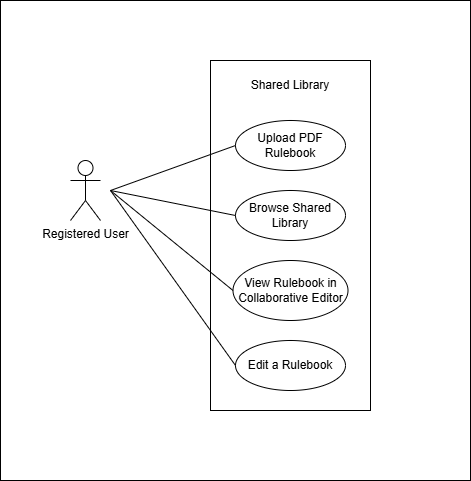

The diagram above was exported from draw.io. Its source (the exported page's mxGraphModel, read from the mxfile embedded in the PNG):
<mxGraphModel dx="928" dy="564" grid="1" gridSize="10" guides="1" tooltips="1" connect="1" arrows="1" fold="1" page="1" pageScale="1" pageWidth="850" pageHeight="1100" math="0" shadow="0">
  <root>
    <mxCell id="0" />
    <mxCell id="1" parent="0" />
    <mxCell id="Y5zWcEaMaozFr8G1YyJF-20" parent="1" style="rounded=0;whiteSpace=wrap;html=1;" value="" vertex="1">
      <mxGeometry height="480" width="470" x="70" y="30" as="geometry" />
    </mxCell>
    <mxCell id="Y5zWcEaMaozFr8G1YyJF-1" parent="1" style="shape=umlActor;verticalLabelPosition=bottom;verticalAlign=top;html=1;outlineConnect=0;" value="&lt;span style=&quot;background-color: transparent; color: light-dark(rgb(0, 0, 0), rgb(255, 255, 255));&quot;&gt;Registered User&lt;/span&gt;" vertex="1">
      <mxGeometry height="60" width="30" x="140" y="190" as="geometry" />
    </mxCell>
    <mxCell id="Y5zWcEaMaozFr8G1YyJF-2" parent="1" style="rounded=0;whiteSpace=wrap;html=1;" value="" vertex="1">
      <mxGeometry height="350" width="160" x="280" y="90" as="geometry" />
    </mxCell>
    <mxCell id="Y5zWcEaMaozFr8G1YyJF-3" parent="1" style="text;html=1;whiteSpace=wrap;strokeColor=none;fillColor=none;align=center;verticalAlign=middle;rounded=0;" value="Shared Library" vertex="1">
      <mxGeometry height="30" width="100" x="310" y="100" as="geometry" />
    </mxCell>
    <mxCell id="Y5zWcEaMaozFr8G1YyJF-4" parent="1" style="ellipse;whiteSpace=wrap;html=1;" value="Upload PDF Rulebook" vertex="1">
      <mxGeometry height="50" width="110" x="305" y="150" as="geometry" />
    </mxCell>
    <mxCell id="Y5zWcEaMaozFr8G1YyJF-5" parent="1" style="ellipse;whiteSpace=wrap;html=1;" value="Browse Shared Library" vertex="1">
      <mxGeometry height="50" width="110" x="305" y="220" as="geometry" />
    </mxCell>
    <mxCell id="Y5zWcEaMaozFr8G1YyJF-6" parent="1" style="ellipse;whiteSpace=wrap;html=1;" value="View Rulebook in Collaborative Editor" vertex="1">
      <mxGeometry height="60" width="115" x="302.5" y="290" as="geometry" />
    </mxCell>
    <mxCell id="Y5zWcEaMaozFr8G1YyJF-7" parent="1" style="ellipse;whiteSpace=wrap;html=1;" value="Edit a Rulebook" vertex="1">
      <mxGeometry height="50" width="110" x="305" y="370" as="geometry" />
    </mxCell>
    <mxCell id="Y5zWcEaMaozFr8G1YyJF-14" edge="1" parent="1" style="endArrow=none;html=1;rounded=0;entryX=0;entryY=0.5;entryDx=0;entryDy=0;" target="Y5zWcEaMaozFr8G1YyJF-4" value="">
      <mxGeometry height="50" relative="1" width="50" as="geometry">
        <mxPoint x="180" y="220" as="sourcePoint" />
        <mxPoint x="480" y="250" as="targetPoint" />
      </mxGeometry>
    </mxCell>
    <mxCell id="Y5zWcEaMaozFr8G1YyJF-15" edge="1" parent="1" style="endArrow=none;html=1;rounded=0;entryX=0;entryY=0.5;entryDx=0;entryDy=0;" target="Y5zWcEaMaozFr8G1YyJF-6" value="">
      <mxGeometry height="50" relative="1" width="50" as="geometry">
        <mxPoint x="180" y="220" as="sourcePoint" />
        <mxPoint x="480" y="250" as="targetPoint" />
      </mxGeometry>
    </mxCell>
    <mxCell id="Y5zWcEaMaozFr8G1YyJF-16" edge="1" parent="1" style="endArrow=none;html=1;rounded=0;entryX=0;entryY=0.5;entryDx=0;entryDy=0;" target="Y5zWcEaMaozFr8G1YyJF-5" value="">
      <mxGeometry height="50" relative="1" width="50" as="geometry">
        <mxPoint x="180" y="220" as="sourcePoint" />
        <mxPoint x="480" y="250" as="targetPoint" />
      </mxGeometry>
    </mxCell>
    <mxCell id="Y5zWcEaMaozFr8G1YyJF-18" edge="1" parent="1" style="endArrow=none;html=1;rounded=0;entryX=0;entryY=0.5;entryDx=0;entryDy=0;" target="Y5zWcEaMaozFr8G1YyJF-7" value="">
      <mxGeometry height="50" relative="1" width="50" as="geometry">
        <mxPoint x="180" y="220" as="sourcePoint" />
        <mxPoint x="480" y="250" as="targetPoint" />
      </mxGeometry>
    </mxCell>
  </root>
</mxGraphModel>